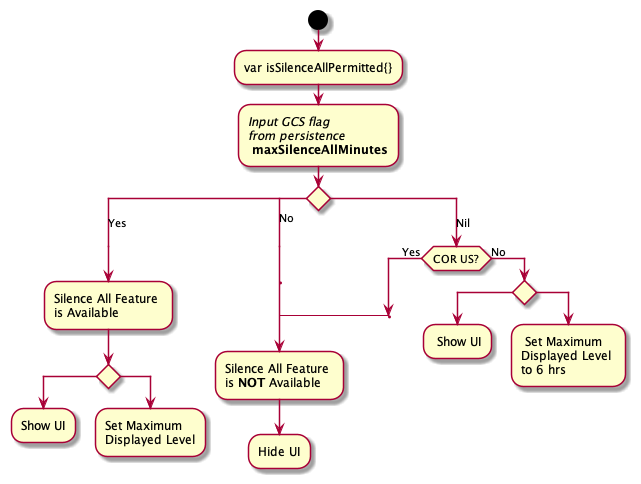

The diagram above was rendered by PlantUML. Its source (embedded in the PNG):
@startuml
skin rose
skinparam ConditionEndStyle hline
!pragma useVerticalIf on
start
:var isSilenceAllPermitted{};
://Input GCS flag//\n//from persistence//\n **maxSilenceAllMinutes**;
switch ()
case (Yes)
label sp_lab2
  :Silence All Feature \nis Available;
switch ()
case ()
:Show UI;
kill
case ()
:Set Maximum \nDisplayed Level;
kill
endswitch
case (No)
label sp_lab0
label sp_lab1
label lab
  :Silence All Feature \nis **NOT** Available;
:Hide UI;
kill
case (Nil)
if (COR US?) then (Yes)
label sp_lab3
goto sp_lab1
else (No)
switch ()
case ()
: Show UI;
kill
case ()
: Set Maximum \nDisplayed Level \nto 6 hrs;
kill
@enduml